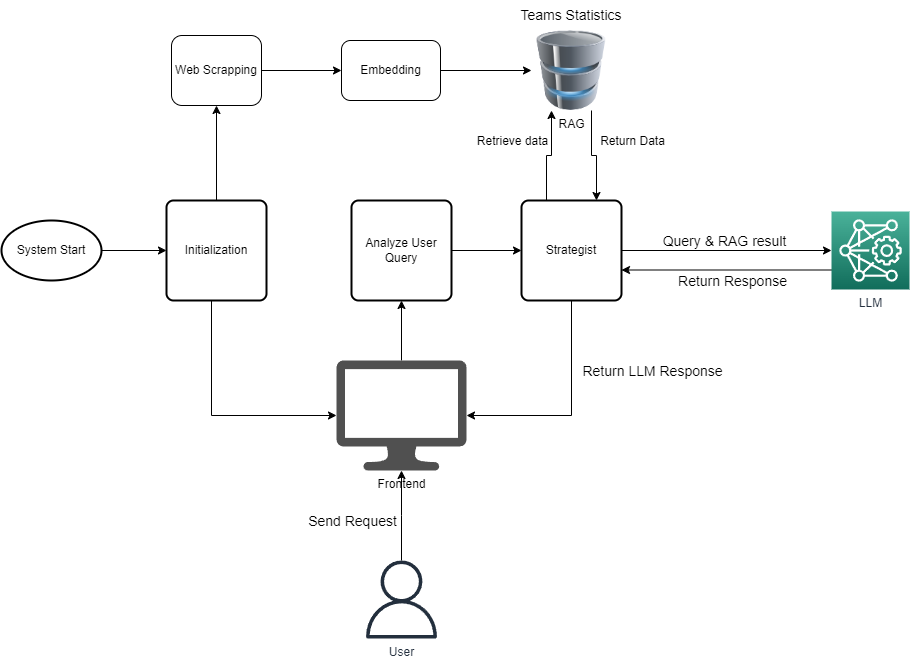

The diagram above was exported from draw.io. Its source (the exported page's mxGraphModel, read from the mxfile embedded in the PNG):
<mxGraphModel dx="1368" dy="729" grid="1" gridSize="10" guides="1" tooltips="1" connect="1" arrows="1" fold="1" page="1" pageScale="1" pageWidth="1600" pageHeight="900" math="0" shadow="0">
  <root>
    <mxCell id="0" />
    <mxCell id="1" parent="0" />
    <mxCell id="9_RdqJGCFRLrRhTTEA3T-12" style="edgeStyle=orthogonalEdgeStyle;rounded=0;orthogonalLoop=1;jettySize=auto;html=1;exitX=1;exitY=0.5;exitDx=0;exitDy=0;exitPerimeter=0;entryX=0;entryY=0.5;entryDx=0;entryDy=0;" parent="1" source="9_RdqJGCFRLrRhTTEA3T-1" target="9_RdqJGCFRLrRhTTEA3T-2" edge="1">
      <mxGeometry relative="1" as="geometry" />
    </mxCell>
    <mxCell id="9_RdqJGCFRLrRhTTEA3T-1" value="System Start" style="strokeWidth=2;html=1;shape=mxgraph.flowchart.start_1;whiteSpace=wrap;" parent="1" vertex="1">
      <mxGeometry x="170" y="320" width="100" height="60" as="geometry" />
    </mxCell>
    <mxCell id="Q5Yc_2Owlu3YxVDQqff1-1" style="edgeStyle=orthogonalEdgeStyle;rounded=0;orthogonalLoop=1;jettySize=auto;html=1;" edge="1" parent="1" source="9_RdqJGCFRLrRhTTEA3T-2" target="9_RdqJGCFRLrRhTTEA3T-4">
      <mxGeometry relative="1" as="geometry">
        <Array as="points">
          <mxPoint x="380" y="515" />
        </Array>
      </mxGeometry>
    </mxCell>
    <mxCell id="Q5Yc_2Owlu3YxVDQqff1-7" style="edgeStyle=orthogonalEdgeStyle;rounded=0;orthogonalLoop=1;jettySize=auto;html=1;entryX=0.5;entryY=1;entryDx=0;entryDy=0;" edge="1" parent="1" source="9_RdqJGCFRLrRhTTEA3T-2" target="Q5Yc_2Owlu3YxVDQqff1-2">
      <mxGeometry relative="1" as="geometry" />
    </mxCell>
    <mxCell id="9_RdqJGCFRLrRhTTEA3T-2" value="Initialization" style="rounded=1;whiteSpace=wrap;html=1;absoluteArcSize=1;arcSize=14;strokeWidth=2;" parent="1" vertex="1">
      <mxGeometry x="335" y="300" width="100" height="100" as="geometry" />
    </mxCell>
    <mxCell id="9_RdqJGCFRLrRhTTEA3T-14" style="edgeStyle=orthogonalEdgeStyle;rounded=0;orthogonalLoop=1;jettySize=auto;html=1;" parent="1" source="9_RdqJGCFRLrRhTTEA3T-3" target="9_RdqJGCFRLrRhTTEA3T-4" edge="1">
      <mxGeometry relative="1" as="geometry" />
    </mxCell>
    <mxCell id="9_RdqJGCFRLrRhTTEA3T-28" value="&lt;font style=&quot;font-size: 14px;&quot;&gt;Send Request&lt;/font&gt;" style="edgeLabel;html=1;align=center;verticalAlign=middle;resizable=0;points=[];" parent="9_RdqJGCFRLrRhTTEA3T-14" vertex="1" connectable="0">
      <mxGeometry x="0.012" y="-3" relative="1" as="geometry">
        <mxPoint x="-53" y="6" as="offset" />
      </mxGeometry>
    </mxCell>
    <mxCell id="9_RdqJGCFRLrRhTTEA3T-3" value="User" style="sketch=0;outlineConnect=0;fontColor=#232F3E;gradientColor=none;fillColor=#232F3D;strokeColor=none;dashed=0;verticalLabelPosition=bottom;verticalAlign=top;align=center;html=1;fontSize=12;fontStyle=0;aspect=fixed;pointerEvents=1;shape=mxgraph.aws4.user;" parent="1" vertex="1">
      <mxGeometry x="531" y="660" width="78" height="78" as="geometry" />
    </mxCell>
    <mxCell id="9_RdqJGCFRLrRhTTEA3T-15" style="edgeStyle=orthogonalEdgeStyle;rounded=0;orthogonalLoop=1;jettySize=auto;html=1;entryX=0.5;entryY=1;entryDx=0;entryDy=0;" parent="1" source="9_RdqJGCFRLrRhTTEA3T-4" target="9_RdqJGCFRLrRhTTEA3T-6" edge="1">
      <mxGeometry relative="1" as="geometry" />
    </mxCell>
    <mxCell id="9_RdqJGCFRLrRhTTEA3T-4" value="Frontend" style="sketch=0;pointerEvents=1;shadow=0;dashed=0;html=1;strokeColor=none;fillColor=#505050;labelPosition=center;verticalLabelPosition=bottom;verticalAlign=top;outlineConnect=0;align=center;shape=mxgraph.office.devices.lcd_monitor;" parent="1" vertex="1">
      <mxGeometry x="505" y="460" width="130" height="110" as="geometry" />
    </mxCell>
    <mxCell id="9_RdqJGCFRLrRhTTEA3T-16" style="edgeStyle=orthogonalEdgeStyle;rounded=0;orthogonalLoop=1;jettySize=auto;html=1;exitX=1;exitY=0.5;exitDx=0;exitDy=0;entryX=0;entryY=0.5;entryDx=0;entryDy=0;" parent="1" source="9_RdqJGCFRLrRhTTEA3T-6" target="9_RdqJGCFRLrRhTTEA3T-8" edge="1">
      <mxGeometry relative="1" as="geometry" />
    </mxCell>
    <mxCell id="9_RdqJGCFRLrRhTTEA3T-6" value="Analyze User Query" style="rounded=1;whiteSpace=wrap;html=1;absoluteArcSize=1;arcSize=14;strokeWidth=2;" parent="1" vertex="1">
      <mxGeometry x="520" y="300" width="100" height="100" as="geometry" />
    </mxCell>
    <mxCell id="9_RdqJGCFRLrRhTTEA3T-17" style="edgeStyle=orthogonalEdgeStyle;rounded=0;orthogonalLoop=1;jettySize=auto;html=1;exitX=0.25;exitY=0;exitDx=0;exitDy=0;entryX=0.25;entryY=1;entryDx=0;entryDy=0;" parent="1" source="9_RdqJGCFRLrRhTTEA3T-8" target="9_RdqJGCFRLrRhTTEA3T-11" edge="1">
      <mxGeometry relative="1" as="geometry" />
    </mxCell>
    <mxCell id="9_RdqJGCFRLrRhTTEA3T-19" value="&lt;font style=&quot;font-size: 12px;&quot;&gt;Retrieve data&lt;/font&gt;" style="edgeLabel;html=1;align=center;verticalAlign=middle;resizable=0;points=[];" parent="9_RdqJGCFRLrRhTTEA3T-17" vertex="1" connectable="0">
      <mxGeometry x="0.2632" y="2" relative="1" as="geometry">
        <mxPoint x="-38" y="-5" as="offset" />
      </mxGeometry>
    </mxCell>
    <mxCell id="9_RdqJGCFRLrRhTTEA3T-21" style="edgeStyle=orthogonalEdgeStyle;rounded=0;orthogonalLoop=1;jettySize=auto;html=1;entryX=0;entryY=0.5;entryDx=0;entryDy=0;entryPerimeter=0;" parent="1" source="9_RdqJGCFRLrRhTTEA3T-8" target="9_RdqJGCFRLrRhTTEA3T-10" edge="1">
      <mxGeometry relative="1" as="geometry" />
    </mxCell>
    <mxCell id="9_RdqJGCFRLrRhTTEA3T-22" value="&lt;font style=&quot;font-size: 14px;&quot;&gt;Query &amp;amp; RAG result&lt;/font&gt;" style="edgeLabel;html=1;align=center;verticalAlign=middle;resizable=0;points=[];" parent="9_RdqJGCFRLrRhTTEA3T-21" vertex="1" connectable="0">
      <mxGeometry x="-0.6061" relative="1" as="geometry">
        <mxPoint x="61" y="-10" as="offset" />
      </mxGeometry>
    </mxCell>
    <mxCell id="9_RdqJGCFRLrRhTTEA3T-27" style="edgeStyle=orthogonalEdgeStyle;rounded=0;orthogonalLoop=1;jettySize=auto;html=1;exitX=0.5;exitY=1;exitDx=0;exitDy=0;" parent="1" source="9_RdqJGCFRLrRhTTEA3T-8" target="9_RdqJGCFRLrRhTTEA3T-4" edge="1">
      <mxGeometry relative="1" as="geometry">
        <Array as="points">
          <mxPoint x="740" y="515" />
        </Array>
      </mxGeometry>
    </mxCell>
    <mxCell id="9_RdqJGCFRLrRhTTEA3T-29" value="&lt;font style=&quot;font-size: 14px;&quot;&gt;Return LLM Response&lt;/font&gt;" style="edgeLabel;html=1;align=center;verticalAlign=middle;resizable=0;points=[];" parent="9_RdqJGCFRLrRhTTEA3T-27" vertex="1" connectable="0">
      <mxGeometry x="-0.1636" y="3" relative="1" as="geometry">
        <mxPoint x="77" y="-22" as="offset" />
      </mxGeometry>
    </mxCell>
    <mxCell id="9_RdqJGCFRLrRhTTEA3T-8" value="Strategist" style="rounded=1;whiteSpace=wrap;html=1;absoluteArcSize=1;arcSize=14;strokeWidth=2;" parent="1" vertex="1">
      <mxGeometry x="690" y="300" width="100" height="100" as="geometry" />
    </mxCell>
    <mxCell id="9_RdqJGCFRLrRhTTEA3T-25" style="edgeStyle=orthogonalEdgeStyle;rounded=0;orthogonalLoop=1;jettySize=auto;html=1;exitX=0;exitY=0.75;exitDx=0;exitDy=0;exitPerimeter=0;entryX=1;entryY=0.695;entryDx=0;entryDy=0;entryPerimeter=0;" parent="1" source="9_RdqJGCFRLrRhTTEA3T-10" target="9_RdqJGCFRLrRhTTEA3T-8" edge="1">
      <mxGeometry relative="1" as="geometry" />
    </mxCell>
    <mxCell id="9_RdqJGCFRLrRhTTEA3T-26" value="&lt;font style=&quot;font-size: 14px;&quot;&gt;Return Response&lt;/font&gt;" style="edgeLabel;html=1;align=center;verticalAlign=middle;resizable=0;points=[];" parent="9_RdqJGCFRLrRhTTEA3T-25" vertex="1" connectable="0">
      <mxGeometry x="0.3492" y="2" relative="1" as="geometry">
        <mxPoint x="42" y="9" as="offset" />
      </mxGeometry>
    </mxCell>
    <mxCell id="9_RdqJGCFRLrRhTTEA3T-10" value="LLM" style="sketch=0;points=[[0,0,0],[0.25,0,0],[0.5,0,0],[0.75,0,0],[1,0,0],[0,1,0],[0.25,1,0],[0.5,1,0],[0.75,1,0],[1,1,0],[0,0.25,0],[0,0.5,0],[0,0.75,0],[1,0.25,0],[1,0.5,0],[1,0.75,0]];outlineConnect=0;fontColor=#232F3E;gradientColor=#4AB29A;gradientDirection=north;fillColor=#116D5B;strokeColor=#ffffff;dashed=0;verticalLabelPosition=bottom;verticalAlign=top;align=center;html=1;fontSize=12;fontStyle=0;aspect=fixed;shape=mxgraph.aws4.resourceIcon;resIcon=mxgraph.aws4.deep_learning_amis;" parent="1" vertex="1">
      <mxGeometry x="1000" y="311" width="78" height="78" as="geometry" />
    </mxCell>
    <mxCell id="9_RdqJGCFRLrRhTTEA3T-18" style="edgeStyle=orthogonalEdgeStyle;rounded=0;orthogonalLoop=1;jettySize=auto;html=1;exitX=0.75;exitY=1;exitDx=0;exitDy=0;entryX=0.75;entryY=0;entryDx=0;entryDy=0;" parent="1" source="9_RdqJGCFRLrRhTTEA3T-11" target="9_RdqJGCFRLrRhTTEA3T-8" edge="1">
      <mxGeometry relative="1" as="geometry" />
    </mxCell>
    <mxCell id="9_RdqJGCFRLrRhTTEA3T-20" value="&lt;font style=&quot;font-size: 12px;&quot;&gt;Return Data&lt;/font&gt;" style="edgeLabel;html=1;align=center;verticalAlign=middle;resizable=0;points=[];" parent="9_RdqJGCFRLrRhTTEA3T-18" vertex="1" connectable="0">
      <mxGeometry x="0.1789" y="-2" relative="1" as="geometry">
        <mxPoint x="37" y="-21" as="offset" />
      </mxGeometry>
    </mxCell>
    <mxCell id="9_RdqJGCFRLrRhTTEA3T-11" value="RAG" style="image;html=1;image=img/lib/clip_art/computers/Database_128x128.png" parent="1" vertex="1">
      <mxGeometry x="700" y="130" width="80" height="80" as="geometry" />
    </mxCell>
    <mxCell id="3UMIRJ8afKqJ-JqYTubs-1" value="&lt;font style=&quot;font-size: 14px;&quot;&gt;Teams Statistics&lt;br&gt;&lt;/font&gt;" style="text;html=1;strokeColor=none;fillColor=none;align=center;verticalAlign=middle;whiteSpace=wrap;rounded=0;" parent="1" vertex="1">
      <mxGeometry x="680" y="100" width="120" height="30" as="geometry" />
    </mxCell>
    <mxCell id="Q5Yc_2Owlu3YxVDQqff1-5" style="edgeStyle=orthogonalEdgeStyle;rounded=0;orthogonalLoop=1;jettySize=auto;html=1;entryX=0;entryY=0.5;entryDx=0;entryDy=0;" edge="1" parent="1" source="Q5Yc_2Owlu3YxVDQqff1-2" target="Q5Yc_2Owlu3YxVDQqff1-4">
      <mxGeometry relative="1" as="geometry" />
    </mxCell>
    <mxCell id="Q5Yc_2Owlu3YxVDQqff1-2" value="Web Scrapping" style="rounded=1;whiteSpace=wrap;html=1;" vertex="1" parent="1">
      <mxGeometry x="340" y="135" width="90" height="70" as="geometry" />
    </mxCell>
    <mxCell id="Q5Yc_2Owlu3YxVDQqff1-6" style="edgeStyle=orthogonalEdgeStyle;rounded=0;orthogonalLoop=1;jettySize=auto;html=1;entryX=0;entryY=0.5;entryDx=0;entryDy=0;" edge="1" parent="1" source="Q5Yc_2Owlu3YxVDQqff1-4" target="9_RdqJGCFRLrRhTTEA3T-11">
      <mxGeometry relative="1" as="geometry" />
    </mxCell>
    <mxCell id="Q5Yc_2Owlu3YxVDQqff1-4" value="Embedding" style="rounded=1;whiteSpace=wrap;html=1;" vertex="1" parent="1">
      <mxGeometry x="510" y="140" width="99" height="60" as="geometry" />
    </mxCell>
  </root>
</mxGraphModel>